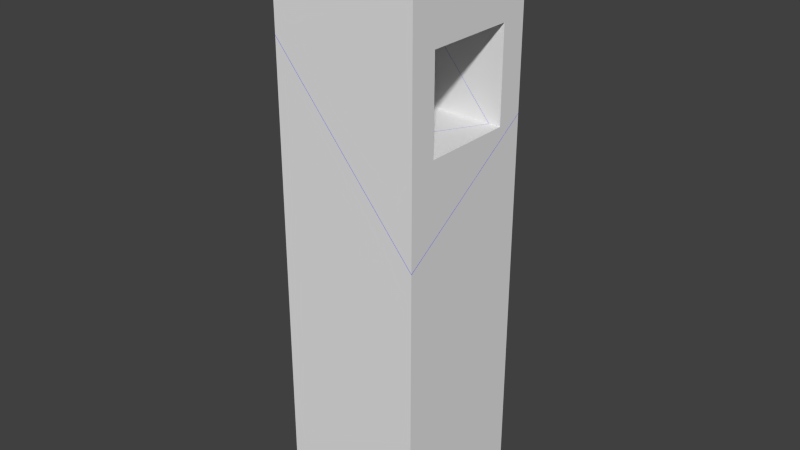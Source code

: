 # Source: Pillar5_broken.blend  (saved by Blender 2.74.0; exported with 4.5.12 LTS)
import bpy
from mathutils import Matrix  # noqa: F401  (used for matrix-valued properties, if any)

bpy.ops.wm.read_factory_settings(use_empty=True)
scene = bpy.context.scene
scene.name = 'Scene'

# ---- collections
col_collection_2 = bpy.data.collections.new('Collection 2'); scene.collection.children.link(col_collection_2)

# ---- materials (node trees are filled in below, after node groups)
mat_material = bpy.data.materials.new('Material')
mat_material.alpha_threshold = 0.0
mat_material.use_transparent_shadow = False
mat_material.roughness = 0.5
mat_material.line_color = (0.0, 0.0, 0.0, 1.0)
mat_inside = bpy.data.materials.new('Inside')
mat_inside.alpha_threshold = 0.0
mat_inside.use_transparent_shadow = False
mat_inside.diffuse_color = (0.002681, 0.01149, 0.8, 1.0)
mat_inside.roughness = 0.5

# ---- material node trees

# ---- world
world_world = bpy.data.worlds.new('World'); scene.world = world_world
world_world.color = (0.05088, 0.05088, 0.05088)
world_world.use_sun_shadow = False
world_world.sun_shadow_jitter_overblur = 0.0
world_world.cycles.sampling_method = 'MANUAL'
world_world.cycles.sample_map_resolution = 256

# ---- meshes
me_mesh_002 = bpy.data.meshes.new('Mesh.002')
me_mesh_002.from_pydata([(-0.1571, -0.3514, -0.2168), (0.3404, 0.4775, -0.2545), (0.1602, -0.5225, 0.4317), (0.02702, -0.5225, 0.2286), (-0.1571, -0.4533, -0.1188), (-0.1571, 0.1086, -0.2538), (0.09664, 0.292, -0.2538), (-0.1571, 0.292, -0.2686), (-0.1571, 0.4775, -0.2835), (0.79, 0.4775, 0.4317), (-0.1571, -0.5225, -0.05165), (-0.1571, 0.4775, 0.4317), (-0.1571, -0.5225, 0.4317), (-0.1571, 0.292, -0.2538), (0.1602, -0.5225, 0.4317), (0.02702, -0.5225, 0.2286), (-0.1571, -0.3514, -0.2168), (-0.1571, 0.1086, -0.2538), (0.09664, 0.292, -0.2538), (-0.1571, 0.292, -0.2686), (-0.1571, 0.4775, -0.2835), (0.3404, 0.4775, -0.2545), (0.79, 0.4775, 0.4317), (-0.1571, -0.5225, -0.05165), (-0.1571, -0.4533, -0.1188)], [], [(1, 0, 5, 6, 7, 8), (4, 15, 23), (9, 11, 12, 2), (20, 11, 9, 21), (2, 12, 10, 3), (19, 13, 17, 16, 24, 10, 12, 11, 20), (22, 14, 15, 4, 0, 1), (18, 13, 19), (17, 13, 18)])
me_mesh_002.polygons.foreach_set('material_index', [1, 1, 0, 0, 0, 0, 1, 0, 0])
_k = set([(0, 4), (0, 5), (1, 8), (1, 22), (2, 3), (2, 9), (3, 10), (4, 23), (5, 6), (6, 7), (7, 8), (9, 21), (10, 24), (14, 15), (14, 22), (15, 23), (16, 17), (16, 24), (17, 18), (18, 19), (19, 20), (20, 21)])
me_mesh_002.attributes.new('sharp_edge', 'BOOLEAN', 'EDGE').data.foreach_set('value', [ (min(e.vertices), max(e.vertices)) in _k for e in me_mesh_002.edges])
_uv = me_mesh_002.uv_layers.new(name='UVMap')
_uv.uv.foreach_set('vector', [0.05228, 0.0, 0.9136, 0.0, 0.9134, 0.478, 0.4742, 0.2293, 0.9134, 0.6687, 0.9133, 0.8614, 0.1356, 0.0, 0.6359, 0.0, 0.639, 0.5028, 0.8166, 0.8886, 0.8166, 0.7275, 0.9867, 0.7275, 0.9867, 0.7815, 0.4669, 0.6055, 0.4662, 0.7272, 0.3051, 0.7263, 0.3822, 0.6099, 0.6962, 0.7268, 0.6424, 0.7272, 0.6418, 0.6452, 0.6733, 0.6925, 0.499, 0.6047, 0.499, 0.6073, 0.5313, 0.6076, 0.6112, 0.6144, 0.621, 0.6286, 0.6418, 0.6452, 0.6424, 0.7272, 0.4662, 0.7272, 0.4669, 0.6055, 0.9325, 0.04542, 0.9735, 0.9311, 0.6359, 0.6359, 0.1356, 0.1356, 0.08641, 0.0, 0.9477, 0.0, 0.1289, 0.2674, 0.1671, 0.2326, 0.1677, 0.2328, 0.1806, 0.2116, 0.1671, 0.2326, 0.1289, 0.2674])
me_mesh_002.materials.append(mat_material)
me_mesh_002.materials.append(mat_inside)
me_mesh_002.use_remesh_preserve_volume = False
me_mesh_002.use_remesh_preserve_attributes = False
me_mesh_002.use_mirror_vertex_groups = False
me_mesh_002.update()
me_mesh_001 = bpy.data.meshes.new('Mesh.001')
me_mesh_001.from_pydata([(-0.03636, 0.5717, 0.03889), (-0.5357, -0.2607, 0.07754), (-0.5357, -0.3617, 0.1749), (-0.3524, -0.4283, 0.5194), (-0.2172, -0.4283, 0.7261), (-0.03268, 0.5717, 0.03448), (-0.1304, 0.3862, 0.02688), (-0.1419, 0.3862, 0.0406), (-0.4949, -0.2429, 0.0406), (-0.462, -0.2429, 0.001096), (-0.5357, -0.3828, -0.004639), (-0.5357, -0.4283, 0.2383), (0.4135, 0.5717, 0.7261), (0.4643, -0.4283, -1.227), (-0.5357, -0.4283, -0.0351), (0.03271, -0.2429, -0.5885), (0.386, 0.3862, -0.5885), (0.4643, 0.5717, -0.5575), (0.4643, 0.5717, 0.7261), (0.4643, -0.4283, 0.7261), (0.4643, -0.2429, 0.0406), (0.4643, -0.2429, -0.5885), (0.4643, 0.3862, 0.0406), (0.4643, 0.3862, -0.5885), (-0.5357, -0.2607, 0.07754), (-0.5357, -0.3617, 0.1749), (-0.3524, -0.4283, 0.5194), (-0.2172, -0.4283, 0.7261), (-0.1304, 0.3862, 0.02688), (-0.1419, 0.3862, 0.0406), (-0.4949, -0.2429, 0.0406), (-0.462, -0.2429, 0.001096), (-0.5357, -0.3828, -0.004639), (-0.5357, -0.4283, 0.2383), (-0.5357, -0.4283, -0.0351), (0.03271, -0.2429, -0.5885), (0.386, 0.3862, -0.5885), (0.4643, 0.5717, -0.5575), (0.4643, -0.4283, -1.227), (0.4135, 0.5717, 0.7261), (-0.03268, 0.5717, 0.03448), (-0.03636, 0.5717, 0.03889)], [], [(5, 6, 7, 8, 9, 10, 1, 0), (3, 2, 11), (15, 16, 6, 5, 17, 13, 14, 10, 9), (12, 0, 1, 2, 3, 4), (18, 39, 27, 19), (18, 37, 40, 41, 39), (38, 19, 27, 26, 33, 34), (22, 18, 19, 21, 20), (37, 18, 22, 23, 21, 19, 38), (34, 33, 25, 24, 32), (30, 20, 21, 35, 31), (29, 22, 20, 30), (36, 23, 22, 29, 28), (21, 23, 36, 35)])
me_mesh_001.polygons.foreach_set('material_index', [1, 1, 1, 1, 0, 0, 0, 0, 0, 0, 0, 0, 0, 0])
_k = set([(0, 5), (0, 12), (1, 2), (1, 10), (2, 11), (3, 4), (3, 11), (4, 12), (5, 17), (6, 7), (6, 16), (7, 8), (8, 9), (9, 15), (10, 14), (13, 14), (13, 17), (15, 16), (24, 25), (24, 32), (25, 33), (26, 27), (26, 33), (27, 39), (28, 29), (28, 36), (29, 30), (30, 31), (31, 35), (32, 34), (34, 38), (35, 36), (37, 38), (37, 40), (39, 41), (40, 41)])
me_mesh_001.attributes.new('sharp_edge', 'BOOLEAN', 'EDGE').data.foreach_set('value', [ (min(e.vertices), max(e.vertices)) in _k for e in me_mesh_001.edges])
_uv = me_mesh_001.uv_layers.new(name='UVMap')
_uv.uv.foreach_set('vector', [0.04586, 0.0, 0.2144, 0.0, 0.2343, 0.1626, 0.8434, 0.4679, 0.7862, 0.0, 0.9134, 0.0, 0.9141, 0.9141, 0.05224, 0.05224, 0.3699, 0.0, 0.8655, 0.0, 0.8658, 0.4944, 0.7861, 0.3365, 0.7539, 0.2142, 0.2144, 0.2144, 0.04586, 0.04586, 0.9044, 0.04552, 0.9546, 0.02391, 0.9548, 0.933, 0.9134, 0.9134, 0.7862, 0.7862, 0.1126, 0.04538, 0.05224, 0.0, 0.9141, 0.0, 1.0, 0.1345, 1.0, 0.6301, 0.9582, 0.9301, 0.8166, 0.8976, 0.8166, 0.889, 0.9867, 0.7817, 0.9867, 0.8976, 0.2961, 0.7262, 0.2973, 0.5078, 0.3813, 0.609, 0.3819, 0.6098, 0.3047, 0.7263, 0.8095, 0.3948, 0.8119, 0.7259, 0.6964, 0.7268, 0.6732, 0.6919, 0.6418, 0.6445, 0.6414, 0.5981, 0.9531, 0.6063, 0.9867, 0.7239, 0.8119, 0.7259, 0.8419, 0.4945, 0.843, 0.6064, 0.9827, 0.5075, 0.9867, 0.7239, 0.9531, 0.6063, 0.9505, 0.4907, 0.8419, 0.4945, 0.8119, 0.7259, 0.8095, 0.3948, 0.6414, 0.5981, 0.6418, 0.6445, 0.6215, 0.6285, 0.611, 0.614, 0.625, 0.5991, 0.2111, 0.1648, 0.153, 0.264, 0.2361, 0.3781, 0.2619, 0.2346, 0.2142, 0.1638, 0.1079, 0.2866, 0.01676, 0.3697, 0.153, 0.264, 0.2111, 0.1648, 0.03062, 0.6362, 0.01676, 0.6697, 0.01676, 0.3697, 0.1079, 0.2866, 0.1065, 0.2912, 0.2361, 0.3781, 0.01676, 0.6697, 0.03062, 0.6362, 0.2619, 0.2346])
me_mesh_001.materials.append(mat_material)
me_mesh_001.materials.append(mat_inside)
me_mesh_001.use_remesh_preserve_volume = False
me_mesh_001.use_remesh_preserve_attributes = False
me_mesh_001.use_mirror_vertex_groups = False
me_mesh_001.update()
me_mesh = bpy.data.meshes.new('Mesh')
me_mesh.from_pydata([(0.1444, 0.5072, 0.7548), (-0.3533, -0.3218, 0.7932), (-0.3533, -0.3612, 0.7669), (-0.2916, -0.3073, 0.7295), (-0.3152, -0.3073, 0.7576), (0.03793, 0.3218, 0.7576), (0.4279, 0.3218, 0.2933), (0.64, 0.5072, 0.1647), (-0.3533, 0.5072, 0.7264), (-0.3533, 0.3218, 0.7414), (-0.06894, 0.3218, 0.7576), (-0.3533, 0.1203, 0.7576), (-0.3533, -0.411, 0.7335), (0.2995, -0.4928, -0.09974), (0.6467, -0.4928, -0.5137), (0.6467, 0.5072, 0.1567), (0.5661, 0.3218, 0.1285), (0.2124, -0.3073, 0.1285), (-0.3533, -0.4928, 0.6784), (0.6467, 0.5072, -2.557), (0.6467, -0.4928, -2.557), (-0.3533, -0.4928, -2.557), (-0.3533, 0.5072, -2.557), (-0.3533, -0.3073, 0.7576), (-0.3533, -0.3073, 0.1285), (-0.3533, 0.3218, 0.1285), (-0.2916, -0.3073, 0.7295), (-0.3152, -0.3073, 0.7576), (0.03793, 0.3218, 0.7576), (0.64, 0.5072, 0.1647), (0.1444, 0.5072, 0.7548), (0.2995, -0.4928, -0.09974), (0.6467, -0.4928, -0.5137), (0.6467, 0.5072, 0.1567), (-0.3533, -0.3612, 0.7669), (-0.3533, -0.411, 0.7335), (-0.3533, -0.4928, 0.6784), (-0.3533, 0.5072, 0.7264), (-0.3533, -0.3218, 0.7932), (-0.3533, 0.1203, 0.7576), (0.2124, -0.3073, 0.1285), (0.5661, 0.3218, 0.1285), (-0.3533, 0.3218, 0.7414), (-0.06894, 0.3218, 0.7576), (0.4279, 0.3218, 0.2933)], [], [(0, 1, 2, 3, 4, 5, 6, 7), (1, 0, 8, 42, 10, 39), (12, 13, 14, 15, 7, 6, 41, 17, 3, 2), (13, 12, 18), (19, 20, 21, 22), (33, 19, 22, 37, 30, 29), (32, 20, 19, 33), (20, 32, 31, 36, 21), (11, 23, 24, 25, 9, 37, 22, 21, 36, 35, 34, 38), (23, 27, 26, 40, 24), (16, 25, 24, 40), (23, 11, 43, 28, 27), (9, 25, 16, 44, 28, 43)])
me_mesh.polygons.foreach_set('material_index', [1, 1, 1, 1, 0, 0, 0, 0, 0, 0, 0, 0, 0])
_k = set([(0, 7), (0, 8), (1, 2), (1, 39), (2, 12), (3, 4), (3, 17), (4, 5), (5, 6), (6, 41), (7, 15), (8, 42), (9, 37), (9, 43), (10, 39), (10, 42), (11, 38), (11, 43), (12, 18), (13, 14), (13, 18), (14, 15), (16, 40), (16, 44), (17, 41), (26, 27), (26, 40), (27, 28), (28, 44), (29, 30), (29, 33), (30, 37), (31, 32), (31, 36), (32, 33), (34, 35), (34, 38), (35, 36)])
me_mesh.attributes.new('sharp_edge', 'BOOLEAN', 'EDGE').data.foreach_set('value', [ (min(e.vertices), max(e.vertices)) in _k for e in me_mesh.edges])
_uv = me_mesh.uv_layers.new(name='UVMap')
_uv.uv.foreach_set('vector', [0.05195, 0.0, 0.9138, 0.0, 1.0, 0.04527, 1.0, 0.1013, 0.9548, 0.05615, 0.2541, 0.009354, 1.0, 0.7553, 1.0, 0.9482, 0.08624, 0.0, 0.948, 0.0, 0.9477, 0.8618, 0.755, 0.669, 0.7552, 0.1766, 0.5456, 0.4596, 0.04529, 0.0, 0.639, 0.0, 0.9547, 0.03954, 0.9543, 0.9489, 0.9482, 0.9482, 0.7553, 0.7553, 0.881, 0.7711, 0.5596, 0.1587, 0.1013, 0.1013, 0.04527, 0.04527, 1.0, 0.361, 1.0, 0.9547, 0.4073, 0.3617, 0.6461, 0.8976, 0.6461, 0.7275, 0.8163, 0.7275, 0.8163, 0.8976, 0.2973, 0.5073, 0.2999, 0.04558, 0.4701, 0.04653, 0.4669, 0.6052, 0.3822, 0.6096, 0.2985, 0.5087, 0.8095, 0.3941, 0.8069, 0.04772, 0.9743, 0.04948, 0.9827, 0.507, 0.8069, 0.04772, 0.8095, 0.3941, 0.7511, 0.4648, 0.6414, 0.5975, 0.6374, 0.04897, 0.5345, 0.6077, 0.6099, 0.6084, 0.6086, 0.492, 0.4993, 0.495, 0.499, 0.6044, 0.4669, 0.6052, 0.4701, 0.04653, 0.6374, 0.04897, 0.6414, 0.5975, 0.6163, 0.6009, 0.6102, 0.6066, 0.6111, 0.6141, 0.2135, 0.1606, 0.2112, 0.1645, 0.2135, 0.1639, 0.262, 0.2337, 0.2958, 0.04558, 0.03105, 0.6352, 0.1939, 0.2415, 0.2958, 0.04558, 0.262, 0.2337, 0.2135, 0.1606, 0.1819, 0.2095, 0.1243, 0.2716, 0.1083, 0.2863, 0.2112, 0.1645, 0.1678, 0.2328, 0.1939, 0.2415, 0.03105, 0.6352, 0.05374, 0.5169, 0.1083, 0.2863, 0.1243, 0.2716])
me_mesh.materials.append(mat_material)
me_mesh.materials.append(mat_inside)
me_mesh.use_remesh_preserve_volume = False
me_mesh.use_remesh_preserve_attributes = False
me_mesh.use_mirror_vertex_groups = False
me_mesh.update()

# ---- objects
ob_cube_cell_002 = bpy.data.objects.new('Cube_cell.002', me_mesh_002)
ob_cube_cell_001 = bpy.data.objects.new('Cube_cell.001', me_mesh_001)
ob_cube_cell = bpy.data.objects.new('Cube_cell', me_mesh)

# ---- transforms, parenting, visibility, modifiers, constraints
ob_cube_cell_002.location = (-0.3429, 0.0225, 1.568)
ob_cube_cell_002.lineart.crease_threshold = 0.0
ob_cube_cell_001.location = (0.03572, -0.07168, 1.274)
ob_cube_cell_001.lineart.crease_threshold = 0.0
ob_cube_cell.location = (-0.1467, -0.007238, 0.5569)
ob_cube_cell.lineart.crease_threshold = 0.0

# ---- collection membership
col_collection_2.objects.link(ob_cube_cell_002)
col_collection_2.objects.link(ob_cube_cell_001)
col_collection_2.objects.link(ob_cube_cell)

# ---- scene / render settings (as saved in the file)
scene.frame_start = 1; scene.frame_end = 250; scene.frame_set(1)
scene.render.engine = 'BLENDER_EEVEE_NEXT'
scene.render.resolution_percentage = 50
scene.render.dither_intensity = 0.0
scene.cycles.use_denoising = False
scene.cycles.samples = 10
scene.cycles.sampling_pattern = 'TABULATED_SOBOL'
scene.cycles.light_sampling_threshold = 0.0
scene.cycles.use_adaptive_sampling = False
scene.cycles.use_light_tree = False
scene.cycles.blur_glossy = 0.0
scene.cycles.pixel_filter_type = 'GAUSSIAN'
scene.cycles.sample_clamp_indirect = 0.0
scene.view_settings.view_transform = 'Standard'
bpy.context.view_layer.update()

# ---- added for rendering (the .blend has no active camera and no usable light): camera, sun
cam_auto = bpy.data.cameras.new('AutoCamera')
cam_auto.lens = 50.0
cam_auto.sensor_width = 36.0
cam_auto.clip_end = 1000.0
ob_auto_camera = bpy.data.objects.new('AutoCamera', cam_auto)
scene.collection.objects.link(ob_auto_camera)
ob_auto_camera.location = (3.9254, -4.71048, 3.14032)
ob_auto_camera.rotation_euler = (1.09748, -7.21219e-08, 0.694738)
scene.camera = ob_auto_camera
light_auto_sun = bpy.data.lights.new('AutoSun', 'SUN')
light_auto_sun.energy = 3.0
light_auto_sun.angle = 0.0523599
ob_auto_sun = bpy.data.objects.new('AutoSun', light_auto_sun)
scene.collection.objects.link(ob_auto_sun)
ob_auto_sun.rotation_euler = (0.872665, 0.174533, 0.523599)
bpy.context.view_layer.update()
